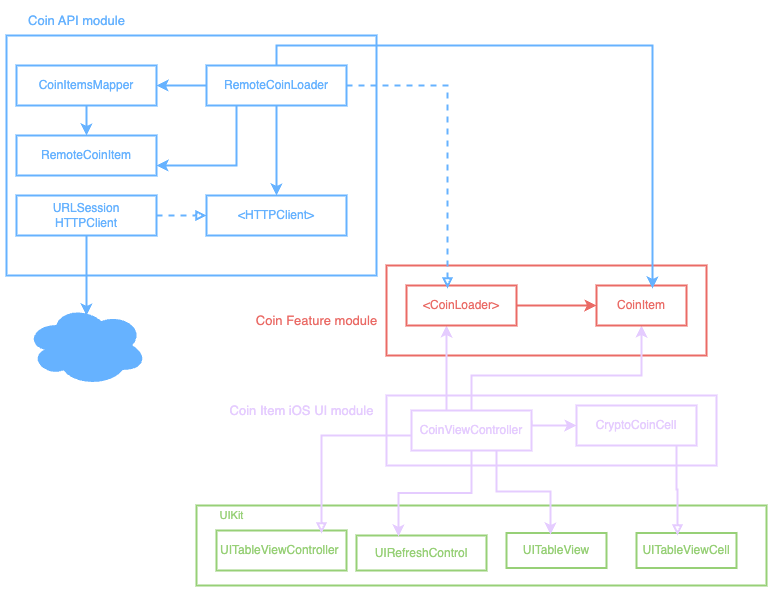

The diagram above was exported from draw.io. Its source (the exported page's mxGraphModel, read from the mxfile embedded in the PNG):
<mxGraphModel dx="1426" dy="824" grid="1" gridSize="10" guides="1" tooltips="1" connect="1" arrows="1" fold="1" page="1" pageScale="1" pageWidth="850" pageHeight="1100" math="0" shadow="0">
  <root>
    <mxCell id="0" />
    <mxCell id="1" parent="0" />
    <mxCell id="S4icjmyMTGTcV_3ZmWXc-6" style="edgeStyle=orthogonalEdgeStyle;rounded=0;orthogonalLoop=1;jettySize=auto;html=1;entryX=1;entryY=0.5;entryDx=0;entryDy=0;strokeWidth=2;strokeColor=#66B2FF;" edge="1" parent="1" target="S4icjmyMTGTcV_3ZmWXc-3">
      <mxGeometry relative="1" as="geometry">
        <mxPoint x="250" y="145" as="sourcePoint" />
      </mxGeometry>
    </mxCell>
    <mxCell id="S4icjmyMTGTcV_3ZmWXc-22" value="&lt;font style=&quot;color: rgb(102, 178, 255); font-size: 13px;&quot;&gt;Coin API module&lt;/font&gt;" style="text;html=1;align=center;verticalAlign=middle;resizable=0;points=[];autosize=1;strokeColor=none;fillColor=none;" vertex="1" parent="1">
      <mxGeometry x="100" y="610" width="120" height="30" as="geometry" />
    </mxCell>
    <mxCell id="S4icjmyMTGTcV_3ZmWXc-26" value="" style="rounded=0;whiteSpace=wrap;html=1;strokeColor=#66B2FF;strokeWidth=2;" vertex="1" parent="1">
      <mxGeometry x="90" y="640" width="370" height="240" as="geometry" />
    </mxCell>
    <mxCell id="S4icjmyMTGTcV_3ZmWXc-36" style="edgeStyle=orthogonalEdgeStyle;rounded=0;orthogonalLoop=1;jettySize=auto;html=1;entryX=0.5;entryY=0;entryDx=0;entryDy=0;strokeColor=#66B2FF;strokeWidth=2;" edge="1" parent="1" source="S4icjmyMTGTcV_3ZmWXc-27" target="S4icjmyMTGTcV_3ZmWXc-33">
      <mxGeometry relative="1" as="geometry" />
    </mxCell>
    <mxCell id="S4icjmyMTGTcV_3ZmWXc-27" value="&lt;font style=&quot;color: rgb(102, 178, 255);&quot;&gt;CoinItemsMapper&lt;/font&gt;" style="rounded=0;whiteSpace=wrap;html=1;strokeColor=#66B2FF;strokeWidth=2;" vertex="1" parent="1">
      <mxGeometry x="100" y="670" width="140" height="40" as="geometry" />
    </mxCell>
    <mxCell id="S4icjmyMTGTcV_3ZmWXc-34" style="edgeStyle=orthogonalEdgeStyle;rounded=0;orthogonalLoop=1;jettySize=auto;html=1;entryX=0.5;entryY=0;entryDx=0;entryDy=0;strokeColor=#66B2FF;strokeWidth=2;" edge="1" parent="1" source="S4icjmyMTGTcV_3ZmWXc-28" target="S4icjmyMTGTcV_3ZmWXc-30">
      <mxGeometry relative="1" as="geometry" />
    </mxCell>
    <mxCell id="S4icjmyMTGTcV_3ZmWXc-35" style="edgeStyle=orthogonalEdgeStyle;rounded=0;orthogonalLoop=1;jettySize=auto;html=1;entryX=1;entryY=0.5;entryDx=0;entryDy=0;strokeColor=#66B2FF;strokeWidth=2;" edge="1" parent="1" source="S4icjmyMTGTcV_3ZmWXc-28" target="S4icjmyMTGTcV_3ZmWXc-27">
      <mxGeometry relative="1" as="geometry" />
    </mxCell>
    <mxCell id="S4icjmyMTGTcV_3ZmWXc-37" style="edgeStyle=orthogonalEdgeStyle;rounded=0;orthogonalLoop=1;jettySize=auto;html=1;entryX=1;entryY=0.75;entryDx=0;entryDy=0;strokeColor=#66B2FF;strokeWidth=2;" edge="1" parent="1" source="S4icjmyMTGTcV_3ZmWXc-28" target="S4icjmyMTGTcV_3ZmWXc-33">
      <mxGeometry relative="1" as="geometry">
        <Array as="points">
          <mxPoint x="320" y="770" />
        </Array>
      </mxGeometry>
    </mxCell>
    <mxCell id="S4icjmyMTGTcV_3ZmWXc-28" value="&lt;font color=&quot;#66b2ff&quot;&gt;RemoteCoinLoader&lt;/font&gt;" style="rounded=0;whiteSpace=wrap;html=1;strokeColor=#66B2FF;strokeWidth=2;" vertex="1" parent="1">
      <mxGeometry x="290" y="670" width="140" height="40" as="geometry" />
    </mxCell>
    <mxCell id="S4icjmyMTGTcV_3ZmWXc-30" value="&lt;font style=&quot;color: rgb(102, 178, 255);&quot;&gt;&amp;lt;HTTPClient&amp;gt;&lt;/font&gt;" style="rounded=0;whiteSpace=wrap;html=1;strokeColor=#66B2FF;strokeWidth=2;" vertex="1" parent="1">
      <mxGeometry x="290" y="800" width="140" height="40" as="geometry" />
    </mxCell>
    <mxCell id="S4icjmyMTGTcV_3ZmWXc-38" style="edgeStyle=orthogonalEdgeStyle;rounded=0;orthogonalLoop=1;jettySize=auto;html=1;entryX=0;entryY=0.5;entryDx=0;entryDy=0;strokeColor=#66B2FF;strokeWidth=2;endArrow=block;endFill=0;dashed=1;" edge="1" parent="1" source="S4icjmyMTGTcV_3ZmWXc-31" target="S4icjmyMTGTcV_3ZmWXc-30">
      <mxGeometry relative="1" as="geometry" />
    </mxCell>
    <mxCell id="S4icjmyMTGTcV_3ZmWXc-31" value="&lt;font style=&quot;color: rgb(102, 178, 255);&quot;&gt;URLSession&lt;br&gt;HTTPClient&lt;/font&gt;" style="rounded=0;whiteSpace=wrap;html=1;strokeColor=#66B2FF;strokeWidth=2;" vertex="1" parent="1">
      <mxGeometry x="100" y="800" width="140" height="40" as="geometry" />
    </mxCell>
    <mxCell id="S4icjmyMTGTcV_3ZmWXc-32" value="" style="ellipse;shape=cloud;whiteSpace=wrap;html=1;strokeColor=#66B2FF;fillColor=#66B2FF;" vertex="1" parent="1">
      <mxGeometry x="110" y="910" width="120" height="80" as="geometry" />
    </mxCell>
    <mxCell id="S4icjmyMTGTcV_3ZmWXc-33" value="&lt;font style=&quot;color: rgb(102, 178, 255);&quot;&gt;RemoteCoinItem&lt;/font&gt;" style="rounded=0;whiteSpace=wrap;html=1;strokeColor=#66B2FF;strokeWidth=2;" vertex="1" parent="1">
      <mxGeometry x="100" y="740" width="140" height="40" as="geometry" />
    </mxCell>
    <mxCell id="S4icjmyMTGTcV_3ZmWXc-39" style="edgeStyle=orthogonalEdgeStyle;rounded=0;orthogonalLoop=1;jettySize=auto;html=1;strokeColor=#66B2FF;strokeWidth=2;" edge="1" parent="1" source="S4icjmyMTGTcV_3ZmWXc-31">
      <mxGeometry relative="1" as="geometry">
        <mxPoint x="170" y="920" as="targetPoint" />
      </mxGeometry>
    </mxCell>
    <mxCell id="S4icjmyMTGTcV_3ZmWXc-40" value="" style="rounded=0;whiteSpace=wrap;html=1;strokeColor=#EA6B66;strokeWidth=2;" vertex="1" parent="1">
      <mxGeometry x="470" y="870" width="320" height="90" as="geometry" />
    </mxCell>
    <mxCell id="S4icjmyMTGTcV_3ZmWXc-43" value="" style="rounded=0;whiteSpace=wrap;html=1;strokeWidth=2;strokeColor=#E5CCFF;" vertex="1" parent="1">
      <mxGeometry x="470" y="1000" width="330" height="70" as="geometry" />
    </mxCell>
    <mxCell id="S4icjmyMTGTcV_3ZmWXc-54" style="edgeStyle=orthogonalEdgeStyle;rounded=0;orthogonalLoop=1;jettySize=auto;html=1;entryX=0.5;entryY=1;entryDx=0;entryDy=0;strokeWidth=2;strokeColor=#E5CCFF;" edge="1" parent="1" source="S4icjmyMTGTcV_3ZmWXc-44">
      <mxGeometry relative="1" as="geometry">
        <mxPoint x="725" y="930" as="targetPoint" />
        <Array as="points">
          <mxPoint x="555" y="980" />
          <mxPoint x="725" y="980" />
        </Array>
      </mxGeometry>
    </mxCell>
    <mxCell id="S4icjmyMTGTcV_3ZmWXc-55" style="edgeStyle=orthogonalEdgeStyle;rounded=0;orthogonalLoop=1;jettySize=auto;html=1;strokeColor=#E5CCFF;strokeWidth=2;" edge="1" parent="1" source="S4icjmyMTGTcV_3ZmWXc-44">
      <mxGeometry relative="1" as="geometry">
        <mxPoint x="530" y="930" as="targetPoint" />
        <Array as="points">
          <mxPoint x="530" y="930" />
        </Array>
      </mxGeometry>
    </mxCell>
    <mxCell id="S4icjmyMTGTcV_3ZmWXc-69" style="edgeStyle=orthogonalEdgeStyle;rounded=0;orthogonalLoop=1;jettySize=auto;html=1;entryX=0;entryY=0.5;entryDx=0;entryDy=0;exitX=1;exitY=0.25;exitDx=0;exitDy=0;strokeColor=#E5CCFF;strokeWidth=2;" edge="1" parent="1" source="S4icjmyMTGTcV_3ZmWXc-44" target="S4icjmyMTGTcV_3ZmWXc-68">
      <mxGeometry relative="1" as="geometry">
        <Array as="points">
          <mxPoint x="615" y="1030" />
        </Array>
      </mxGeometry>
    </mxCell>
    <mxCell id="S4icjmyMTGTcV_3ZmWXc-44" value="&lt;font style=&quot;color: rgb(229, 204, 255);&quot;&gt;CoinViewController&lt;/font&gt;" style="rounded=0;whiteSpace=wrap;html=1;strokeWidth=2;strokeColor=#E5CCFF;" vertex="1" parent="1">
      <mxGeometry x="495" y="1015" width="120" height="40" as="geometry" />
    </mxCell>
    <mxCell id="S4icjmyMTGTcV_3ZmWXc-46" value="" style="rounded=0;whiteSpace=wrap;html=1;strokeColor=#97D077;strokeWidth=2;" vertex="1" parent="1">
      <mxGeometry x="280" y="1110" width="570" height="80" as="geometry" />
    </mxCell>
    <mxCell id="S4icjmyMTGTcV_3ZmWXc-47" value="&lt;font style=&quot;color: rgb(151, 208, 119);&quot;&gt;UITableViewController&amp;nbsp;&lt;/font&gt;" style="rounded=0;whiteSpace=wrap;html=1;strokeColor=#97D077;strokeWidth=2;" vertex="1" parent="1">
      <mxGeometry x="300" y="1135" width="130" height="40" as="geometry" />
    </mxCell>
    <mxCell id="S4icjmyMTGTcV_3ZmWXc-48" value="&lt;font style=&quot;color: rgb(151, 208, 119);&quot;&gt;UIRefreshControl&lt;/font&gt;" style="rounded=0;whiteSpace=wrap;html=1;strokeColor=#97D077;strokeWidth=2;" vertex="1" parent="1">
      <mxGeometry x="440" y="1140" width="130" height="35" as="geometry" />
    </mxCell>
    <mxCell id="S4icjmyMTGTcV_3ZmWXc-50" style="edgeStyle=orthogonalEdgeStyle;rounded=0;orthogonalLoop=1;jettySize=auto;html=1;entryX=0.808;entryY=0.075;entryDx=0;entryDy=0;entryPerimeter=0;strokeColor=#E5CCFF;strokeWidth=2;endArrow=block;endFill=0;" edge="1" parent="1" source="S4icjmyMTGTcV_3ZmWXc-44" target="S4icjmyMTGTcV_3ZmWXc-47">
      <mxGeometry relative="1" as="geometry">
        <Array as="points">
          <mxPoint x="405" y="1040" />
        </Array>
      </mxGeometry>
    </mxCell>
    <mxCell id="S4icjmyMTGTcV_3ZmWXc-52" style="edgeStyle=orthogonalEdgeStyle;rounded=0;orthogonalLoop=1;jettySize=auto;html=1;strokeColor=#E5CCFF;strokeWidth=2;endArrow=classic;endFill=1;entryX=0.323;entryY=0.029;entryDx=0;entryDy=0;entryPerimeter=0;" edge="1" parent="1" source="S4icjmyMTGTcV_3ZmWXc-44" target="S4icjmyMTGTcV_3ZmWXc-48">
      <mxGeometry relative="1" as="geometry">
        <mxPoint x="653" y="1130" as="targetPoint" />
        <Array as="points" />
      </mxGeometry>
    </mxCell>
    <mxCell id="S4icjmyMTGTcV_3ZmWXc-62" style="edgeStyle=orthogonalEdgeStyle;rounded=0;orthogonalLoop=1;jettySize=auto;html=1;entryX=0;entryY=0.5;entryDx=0;entryDy=0;strokeWidth=2;strokeColor=#EA6B66;" edge="1" parent="1" source="S4icjmyMTGTcV_3ZmWXc-58" target="S4icjmyMTGTcV_3ZmWXc-60">
      <mxGeometry relative="1" as="geometry" />
    </mxCell>
    <mxCell id="S4icjmyMTGTcV_3ZmWXc-58" value="&lt;font style=&quot;color: rgb(234, 107, 102);&quot;&gt;&amp;lt;CoinLoader&amp;gt;&lt;/font&gt;" style="rounded=0;whiteSpace=wrap;html=1;strokeColor=#EA6B66;strokeWidth=2;" vertex="1" parent="1">
      <mxGeometry x="490" y="890" width="110" height="40" as="geometry" />
    </mxCell>
    <mxCell id="S4icjmyMTGTcV_3ZmWXc-59" style="edgeStyle=orthogonalEdgeStyle;rounded=0;orthogonalLoop=1;jettySize=auto;html=1;entryX=0.373;entryY=0.075;entryDx=0;entryDy=0;entryPerimeter=0;strokeColor=#66B2FF;strokeWidth=2;endArrow=block;endFill=0;dashed=1;" edge="1" parent="1" source="S4icjmyMTGTcV_3ZmWXc-28" target="S4icjmyMTGTcV_3ZmWXc-58">
      <mxGeometry relative="1" as="geometry" />
    </mxCell>
    <mxCell id="S4icjmyMTGTcV_3ZmWXc-60" value="&lt;font style=&quot;color: rgb(234, 107, 102);&quot;&gt;CoinItem&lt;/font&gt;" style="rounded=0;whiteSpace=wrap;html=1;strokeColor=#EA6B66;strokeWidth=2;" vertex="1" parent="1">
      <mxGeometry x="680" y="890" width="90" height="40" as="geometry" />
    </mxCell>
    <mxCell id="S4icjmyMTGTcV_3ZmWXc-61" style="edgeStyle=orthogonalEdgeStyle;rounded=0;orthogonalLoop=1;jettySize=auto;html=1;entryX=0.622;entryY=0.075;entryDx=0;entryDy=0;entryPerimeter=0;strokeColor=#66B2FF;strokeWidth=2;" edge="1" parent="1" source="S4icjmyMTGTcV_3ZmWXc-28" target="S4icjmyMTGTcV_3ZmWXc-60">
      <mxGeometry relative="1" as="geometry">
        <Array as="points">
          <mxPoint x="360" y="650" />
          <mxPoint x="736" y="650" />
        </Array>
      </mxGeometry>
    </mxCell>
    <mxCell id="S4icjmyMTGTcV_3ZmWXc-63" value="&lt;font style=&quot;color: rgb(234, 107, 102); font-size: 13px;&quot;&gt;Coin Feature module&lt;/font&gt;" style="text;html=1;align=center;verticalAlign=middle;resizable=0;points=[];autosize=1;strokeColor=none;fillColor=none;" vertex="1" parent="1">
      <mxGeometry x="330" y="910" width="140" height="30" as="geometry" />
    </mxCell>
    <mxCell id="S4icjmyMTGTcV_3ZmWXc-64" value="&lt;font style=&quot;font-size: 13px; color: rgb(229, 204, 255);&quot;&gt;Coin Item iOS UI module&lt;/font&gt;" style="text;html=1;align=center;verticalAlign=middle;resizable=0;points=[];autosize=1;strokeColor=none;fillColor=none;" vertex="1" parent="1">
      <mxGeometry x="300" y="1000" width="170" height="30" as="geometry" />
    </mxCell>
    <mxCell id="S4icjmyMTGTcV_3ZmWXc-65" value="&lt;font style=&quot;font-size: 11px; color: rgb(151, 208, 119);&quot;&gt;UIKit&lt;/font&gt;" style="text;html=1;align=center;verticalAlign=middle;resizable=0;points=[];autosize=1;strokeColor=none;fillColor=none;" vertex="1" parent="1">
      <mxGeometry x="290" y="1105" width="50" height="30" as="geometry" />
    </mxCell>
    <mxCell id="S4icjmyMTGTcV_3ZmWXc-66" value="&lt;font style=&quot;color: rgb(151, 208, 119);&quot;&gt;UITableView&lt;/font&gt;" style="rounded=0;whiteSpace=wrap;html=1;strokeColor=#97D077;strokeWidth=2;" vertex="1" parent="1">
      <mxGeometry x="590" y="1137.5" width="100" height="35" as="geometry" />
    </mxCell>
    <mxCell id="S4icjmyMTGTcV_3ZmWXc-67" value="&lt;font style=&quot;color: rgb(151, 208, 119);&quot;&gt;UITableViewCell&lt;/font&gt;" style="rounded=0;whiteSpace=wrap;html=1;strokeColor=#97D077;strokeWidth=2;" vertex="1" parent="1">
      <mxGeometry x="720" y="1137.5" width="100" height="35" as="geometry" />
    </mxCell>
    <mxCell id="S4icjmyMTGTcV_3ZmWXc-68" value="&lt;font color=&quot;#e5ccff&quot;&gt;CryptoCoinCell&lt;/font&gt;" style="rounded=0;whiteSpace=wrap;html=1;strokeWidth=2;strokeColor=#E5CCFF;" vertex="1" parent="1">
      <mxGeometry x="660" y="1010" width="120" height="40" as="geometry" />
    </mxCell>
    <mxCell id="S4icjmyMTGTcV_3ZmWXc-70" style="edgeStyle=orthogonalEdgeStyle;rounded=0;orthogonalLoop=1;jettySize=auto;html=1;entryX=0.41;entryY=0.071;entryDx=0;entryDy=0;entryPerimeter=0;strokeColor=#E5CCFF;strokeWidth=2;endArrow=block;endFill=0;" edge="1" parent="1" source="S4icjmyMTGTcV_3ZmWXc-68" target="S4icjmyMTGTcV_3ZmWXc-67">
      <mxGeometry relative="1" as="geometry">
        <Array as="points">
          <mxPoint x="760" y="1094" />
          <mxPoint x="761" y="1094" />
        </Array>
      </mxGeometry>
    </mxCell>
    <mxCell id="S4icjmyMTGTcV_3ZmWXc-71" style="edgeStyle=orthogonalEdgeStyle;rounded=0;orthogonalLoop=1;jettySize=auto;html=1;entryX=0.44;entryY=0.043;entryDx=0;entryDy=0;entryPerimeter=0;strokeColor=#E5CCFF;strokeWidth=2;" edge="1" parent="1" source="S4icjmyMTGTcV_3ZmWXc-44" target="S4icjmyMTGTcV_3ZmWXc-66">
      <mxGeometry relative="1" as="geometry">
        <Array as="points">
          <mxPoint x="580" y="1096" />
          <mxPoint x="634" y="1096" />
        </Array>
      </mxGeometry>
    </mxCell>
  </root>
</mxGraphModel>